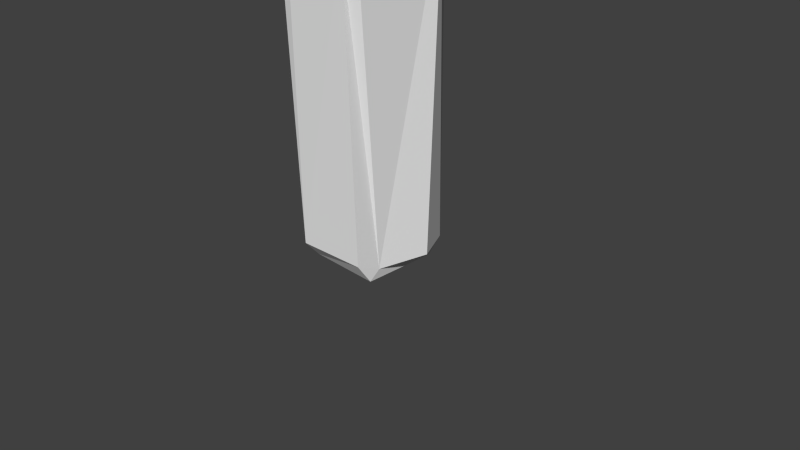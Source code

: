 # Source: Quartz_long_random3_textured.blend  (saved by Blender 2.76.0; exported with 4.5.12 LTS)
import bpy
from mathutils import Matrix  # noqa: F401  (used for matrix-valued properties, if any)

bpy.ops.wm.read_factory_settings(use_empty=True)
scene = bpy.context.scene
scene.name = 'Scene'

# ---- collections
col_collection_1 = bpy.data.collections.new('Collection 1'); scene.collection.children.link(col_collection_1)

# ---- materials (node trees are filled in below, after node groups)
mat_material = bpy.data.materials.new('Material')
mat_material.alpha_threshold = 0.0
mat_material.use_transparent_shadow = False
mat_material.roughness = 0.5
mat_material.line_color = (0.0, 0.0, 0.0, 1.0)

# ---- material node trees

# ---- world
world_world = bpy.data.worlds.new('World'); scene.world = world_world
world_world.color = (0.05088, 0.05088, 0.05088)
world_world.use_sun_shadow = False
world_world.sun_shadow_jitter_overblur = 0.0
world_world.cycles.sampling_method = 'MANUAL'
world_world.cycles.sample_map_resolution = 256

# ---- cameras
cam_camera = bpy.data.cameras.new('Camera')
cam_camera.clip_end = 100.0
cam_camera.lens = 35.0
cam_camera.sensor_width = 32.0
cam_camera.sensor_height = 18.0
cam_camera.ortho_scale = 7.314
cam_camera.dof.focus_distance = 0.0
cam_camera.dof.aperture_fstop = 128.0

# ---- meshes
me_cube = bpy.data.meshes.new('Cube')
me_cube.from_pydata([(0.5, 0.5, -1.0), (0.5, -0.5, -1.0), (-0.5, -0.5, -1.0), (-0.5, 0.5, -1.0), (-0.4599, 0.5278, 3.428), (0.5633, 0.2233, 3.444), (0.6548, -0.6569, 3.34), (-0.6483, -0.3057, 3.373), (0.5205, -0.3692, -0.8659), (0.5226, -0.585, 3.327), (0.3747, -0.6518, 2.953), (0.4721, -0.6646, -0.7467), (0.7376, 0.4451, 3.322), (0.4969, 0.7355, 3.126), (0.7617, 0.2068, -0.7891), (0.5215, 0.6791, -0.7852), (-0.5045, -0.6834, 3.144), (-0.4635, -0.7231, -0.747), (-0.7362, -0.3846, -0.8171), (-0.6668, -0.656, 2.95), (-0.4858, 0.4957, 3.019), (-0.5702, 0.4447, 3.19), (-0.6415, 0.7476, -0.6878), (-0.8209, 0.3532, -0.7193)], [], [(16, 10, 6, 7), (7, 4, 21, 19), (19, 18, 17, 16), (16, 7, 19), (23, 3, 2, 18), (21, 23, 18, 19), (23, 21, 20, 22), (3, 22, 15, 0), (3, 23, 22), (15, 13, 12, 14), (20, 13, 15, 22), (4, 5, 13, 20), (4, 20, 21), (6, 5, 4, 7), (12, 5, 6, 9), (5, 12, 13), (9, 6, 10), (17, 11, 10, 16), (2, 1, 11, 17), (17, 18, 2), (0, 1, 2, 3), (8, 1, 0, 14), (1, 8, 11), (0, 15, 14), (8, 14, 12, 9), (10, 11, 8, 9)])
_uv = me_cube.uv_layers.new(name='UVMap')
_uv.uv.foreach_set('vector', [0.7683, 0.795, 0.9634, 0.795, 0.9634, 0.8429, 0.7683, 0.8429, 0.2317, 0.8429, 0.03659, 0.8429, 0.03659, 0.795, 0.2317, 0.795, 0.2317, 0.795, 0.2317, 0.04789, 0.2683, 0.04789, 0.2683, 0.795, 0.2683, 0.795, 0.2317, 0.8429, 0.2317, 0.795, 0.03659, 0.04789, 0.03659, 0.0, 0.2317, 0.0, 0.2317, 0.04789, 0.03659, 0.795, 0.03659, 0.04789, 0.2317, 0.04789, 0.2317, 0.795, 0.03659, 0.04789, 0.03659, 0.795, 5.815e-08, 0.795, 0.0, 0.04789, 0.2683, 0.8084, 0.2683, 0.7725, 0.4634, 0.7725, 0.4634, 0.8084, 0.03659, 0.0, 0.03659, 0.04789, 0.0, 0.04789, 0.7683, 0.04789, 0.7683, 0.795, 0.7317, 0.795, 0.7317, 0.04789, 0.3049, 0.1748, 0.5, 0.1748, 0.5, 0.7725, 0.3049, 0.7725, 0.3049, 0.1149, 0.5, 0.1149, 0.5, 0.1748, 0.3049, 0.1748, 0.3049, 0.1149, 0.3049, 0.1748, 0.2683, 0.1533, 0.5, 0.0, 0.5, 0.1149, 0.3049, 0.1149, 0.3049, 4.567e-08, 0.7317, 0.795, 0.7317, 0.8429, 0.5366, 0.8429, 0.5366, 0.795, 0.5, 0.1149, 0.5366, 0.1533, 0.5, 0.1748, 1.0, 0.795, 0.9634, 0.8429, 0.9634, 0.795, 0.7683, 0.04789, 0.9634, 0.04789, 0.9634, 0.795, 0.7683, 0.795, 0.7683, 0.0, 0.9634, 0.0, 0.9634, 0.04789, 0.7683, 0.04789, 0.2683, 0.04789, 0.2317, 0.04789, 0.2317, 0.0, 0.4634, 0.8084, 0.4634, 1.0, 0.2683, 1.0, 0.2683, 0.8084, 0.5366, 0.04789, 0.5366, 0.0, 0.7317, 4.567e-08, 0.7317, 0.04789, 0.9634, 0.0, 1.0, 0.04789, 0.9634, 0.04789, 0.7317, 4.567e-08, 0.7683, 0.04789, 0.7317, 0.04789, 0.5366, 0.04789, 0.7317, 0.04789, 0.7317, 0.795, 0.5366, 0.795, 0.9634, 0.795, 0.9634, 0.04789, 1.0, 0.04789, 1.0, 0.795])
me_cube.materials.append(mat_material)
me_cube.use_remesh_preserve_volume = False
me_cube.use_remesh_preserve_attributes = False
me_cube.use_mirror_vertex_groups = False
me_cube.update()

# ---- objects
ob_cube = bpy.data.objects.new('Cube', me_cube)
ob_camera = bpy.data.objects.new('Camera', cam_camera)

# ---- transforms, parenting, visibility, modifiers, constraints
ob_cube.location = (0.0, 0.0, 1.0)
ob_cube.lock_rotations_4d = False
ob_cube.empty_display_type = 'ARROWS'
ob_cube.lineart.crease_threshold = 0.0
ob_camera.location = (7.481, -6.508, 5.344)
ob_camera.rotation_euler = (1.109, 0.01082, 0.8149)
ob_camera.lock_rotations_4d = False
ob_camera.empty_display_type = 'ARROWS'
ob_camera.color = (0.0, 0.0, 0.0, 0.0)
ob_camera.display_type = 'WIRE'
ob_camera.lineart.crease_threshold = 0.0

# ---- collection membership
col_collection_1.objects.link(ob_cube)
col_collection_1.objects.link(ob_camera)

# ---- scene / render settings (as saved in the file)
scene.camera = ob_camera
scene.frame_start = 1; scene.frame_end = 250; scene.frame_set(1)
scene.render.engine = 'BLENDER_EEVEE_NEXT'
scene.render.resolution_percentage = 50
scene.render.dither_intensity = 0.0
scene.cycles.use_denoising = False
scene.cycles.samples = 10
scene.cycles.sampling_pattern = 'TABULATED_SOBOL'
scene.cycles.light_sampling_threshold = 0.0
scene.cycles.use_adaptive_sampling = False
scene.cycles.use_light_tree = False
scene.cycles.blur_glossy = 0.0
scene.cycles.pixel_filter_type = 'GAUSSIAN'
scene.cycles.sample_clamp_indirect = 0.0
scene.view_settings.view_transform = 'Standard'
bpy.context.view_layer.update()

# ---- added for rendering (the .blend has no usable light): sun
light_auto_sun = bpy.data.lights.new('AutoSun', 'SUN')
light_auto_sun.energy = 3.0
light_auto_sun.angle = 0.0523599
ob_auto_sun = bpy.data.objects.new('AutoSun', light_auto_sun)
scene.collection.objects.link(ob_auto_sun)
ob_auto_sun.rotation_euler = (0.872665, 0.174533, 0.523599)
bpy.context.view_layer.update()
